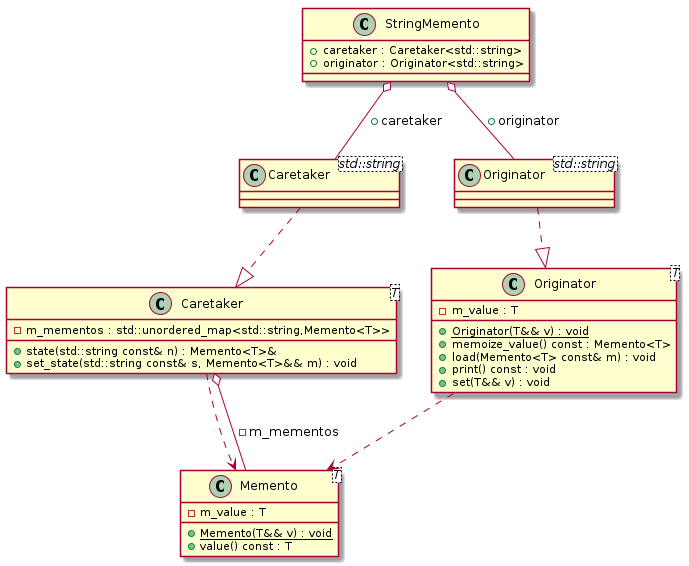

The diagram above was rendered by PlantUML. Its source (embedded in the PNG):
@startuml
class "Memento<T>" as C_0000000393

class "Originator<T>" as C_0000000395

class "Caretaker<T>" as C_0000000399

class "Caretaker<std::string>" as C_0000000408

class "Originator<std::string>" as C_0000000409

class "StringMemento" as C_0000000407

class C_0000000393 {
{static} +Memento(T&& v) : void
+value() const : T
-m_value : T
}

class C_0000000395 {
{static} +Originator(T&& v) : void
+memoize_value() const : Memento<T>
+load(Memento<T> const& m) : void
+print() const : void
+set(T&& v) : void
-m_value : T
}
C_0000000395 ..> C_0000000393

class C_0000000399 {
+state(std::string const& n) : Memento<T>&
+set_state(std::string const& s, Memento<T>&& m) : void
-m_mementos : std::unordered_map<std::string,Memento<T>>
}
C_0000000399 ..> C_0000000393
C_0000000399 o-- C_0000000393 : -m_mementos

class C_0000000408 {
}
C_0000000408 ..|> C_0000000399

class C_0000000409 {
}
C_0000000409 ..|> C_0000000395

class C_0000000407 {
+caretaker : Caretaker<std::string>
+originator : Originator<std::string>
}
C_0000000407 o-- C_0000000408 : +caretaker
C_0000000407 o-- C_0000000409 : +originator

@enduml